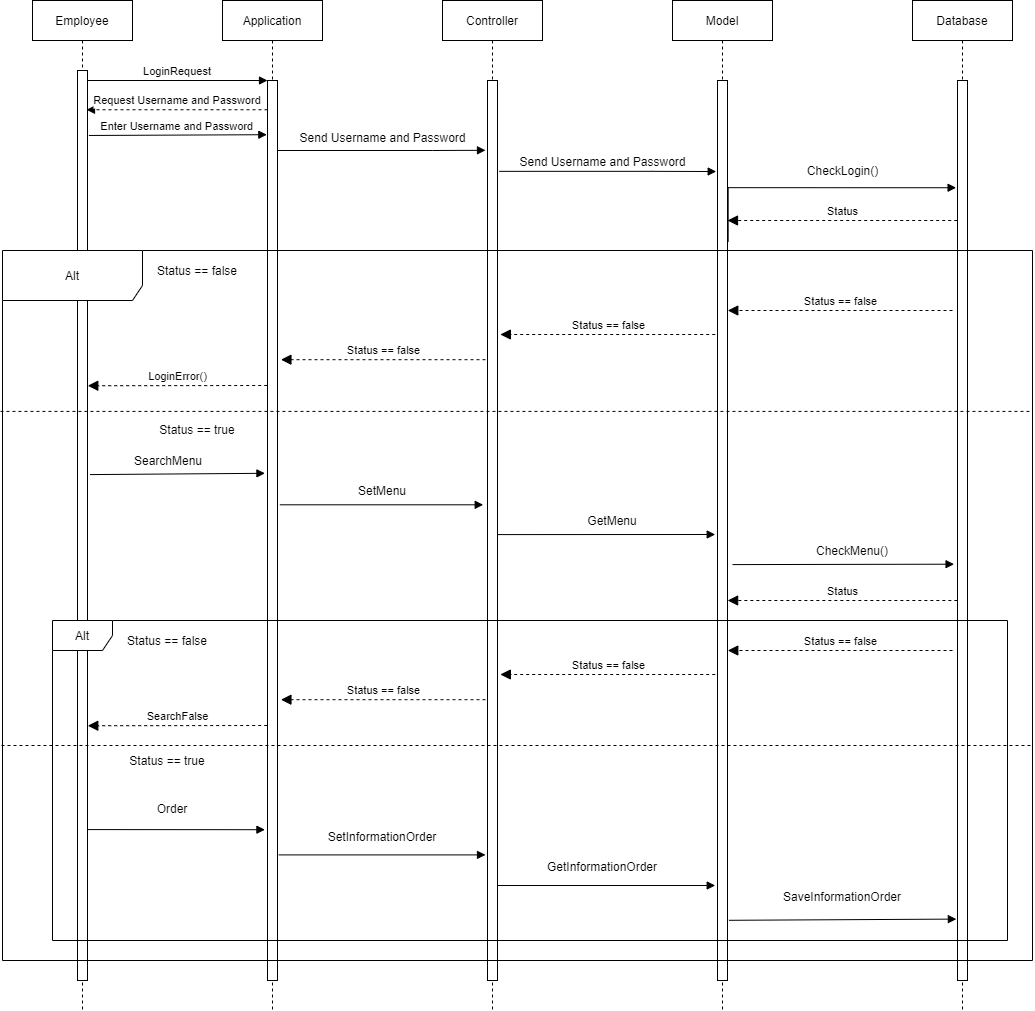

The diagram above was exported from draw.io. Its source (the exported page's mxGraphModel, read from the mxfile embedded in the PNG):
<mxGraphModel dx="1730" dy="913" grid="1" gridSize="10" guides="1" tooltips="1" connect="1" arrows="1" fold="1" page="1" pageScale="1" pageWidth="850" pageHeight="1100" math="0" shadow="0">
  <root>
    <mxCell id="0" />
    <mxCell id="1" parent="0" />
    <mxCell id="3nuBFxr9cyL0pnOWT2aG-1" value="Employee" style="shape=umlLifeline;perimeter=lifelinePerimeter;container=1;collapsible=0;recursiveResize=0;rounded=0;shadow=0;strokeWidth=1;" parent="1" vertex="1">
      <mxGeometry x="120" y="80" width="100" height="1010" as="geometry" />
    </mxCell>
    <mxCell id="3nuBFxr9cyL0pnOWT2aG-2" value="" style="points=[];perimeter=orthogonalPerimeter;rounded=0;shadow=0;strokeWidth=1;" parent="3nuBFxr9cyL0pnOWT2aG-1" vertex="1">
      <mxGeometry x="45" y="70" width="10" height="910" as="geometry" />
    </mxCell>
    <mxCell id="jPWZmfG6Kvr1Q0c_ItaL-7" value="" style="edgeStyle=orthogonalEdgeStyle;rounded=0;orthogonalLoop=1;jettySize=auto;html=1;entryX=-0.2;entryY=0.163;entryDx=0;entryDy=0;entryPerimeter=0;endArrow=block;endFill=1;" edge="1" parent="1">
      <mxGeometry relative="1" as="geometry">
        <mxPoint x="359.5" y="230" as="sourcePoint" />
        <mxPoint x="573" y="229.80000000000007" as="targetPoint" />
        <Array as="points">
          <mxPoint x="520" y="230" />
          <mxPoint x="520" y="230" />
        </Array>
      </mxGeometry>
    </mxCell>
    <mxCell id="3nuBFxr9cyL0pnOWT2aG-5" value="Application" style="shape=umlLifeline;perimeter=lifelinePerimeter;container=1;collapsible=0;recursiveResize=0;rounded=0;shadow=0;strokeWidth=1;" parent="1" vertex="1">
      <mxGeometry x="310" y="80" width="100" height="1010" as="geometry" />
    </mxCell>
    <mxCell id="3nuBFxr9cyL0pnOWT2aG-6" value="" style="points=[];perimeter=orthogonalPerimeter;rounded=0;shadow=0;strokeWidth=1;" parent="3nuBFxr9cyL0pnOWT2aG-5" vertex="1">
      <mxGeometry x="45" y="80" width="10" height="900" as="geometry" />
    </mxCell>
    <mxCell id="3nuBFxr9cyL0pnOWT2aG-8" value="LoginRequest" style="verticalAlign=bottom;endArrow=block;entryX=0;entryY=0;shadow=0;strokeWidth=1;" parent="1" source="3nuBFxr9cyL0pnOWT2aG-2" target="3nuBFxr9cyL0pnOWT2aG-6" edge="1">
      <mxGeometry relative="1" as="geometry">
        <mxPoint x="275" y="160" as="sourcePoint" />
      </mxGeometry>
    </mxCell>
    <mxCell id="3nuBFxr9cyL0pnOWT2aG-9" value="Request Username and Password" style="verticalAlign=bottom;endArrow=block;entryX=0.9;entryY=0.266;shadow=0;strokeWidth=1;entryDx=0;entryDy=0;entryPerimeter=0;dashed=1;" parent="1" edge="1">
      <mxGeometry relative="1" as="geometry">
        <mxPoint x="355" y="189.26" as="sourcePoint" />
        <mxPoint x="174" y="189.26" as="targetPoint" />
      </mxGeometry>
    </mxCell>
    <mxCell id="jPWZmfG6Kvr1Q0c_ItaL-1" value="Controller" style="shape=umlLifeline;perimeter=lifelinePerimeter;container=1;collapsible=0;recursiveResize=0;rounded=0;shadow=0;strokeWidth=1;" vertex="1" parent="1">
      <mxGeometry x="530" y="80" width="100" height="1010" as="geometry" />
    </mxCell>
    <mxCell id="jPWZmfG6Kvr1Q0c_ItaL-2" value="" style="points=[];perimeter=orthogonalPerimeter;rounded=0;shadow=0;strokeWidth=1;" vertex="1" parent="jPWZmfG6Kvr1Q0c_ItaL-1">
      <mxGeometry x="45" y="80" width="10" height="900" as="geometry" />
    </mxCell>
    <mxCell id="jPWZmfG6Kvr1Q0c_ItaL-5" value="Database" style="shape=umlLifeline;perimeter=lifelinePerimeter;container=1;collapsible=0;recursiveResize=0;rounded=0;shadow=0;strokeWidth=1;" vertex="1" parent="1">
      <mxGeometry x="1000" y="80" width="100" height="1010" as="geometry" />
    </mxCell>
    <mxCell id="jPWZmfG6Kvr1Q0c_ItaL-6" value="" style="points=[];perimeter=orthogonalPerimeter;rounded=0;shadow=0;strokeWidth=1;" vertex="1" parent="jPWZmfG6Kvr1Q0c_ItaL-5">
      <mxGeometry x="45" y="80" width="10" height="900" as="geometry" />
    </mxCell>
    <mxCell id="jPWZmfG6Kvr1Q0c_ItaL-8" value="Enter Username and Password" style="verticalAlign=bottom;endArrow=block;entryX=-0.067;entryY=0.467;shadow=0;strokeWidth=1;exitX=1.14;exitY=0.477;exitDx=0;exitDy=0;exitPerimeter=0;entryDx=0;entryDy=0;entryPerimeter=0;" edge="1" parent="1">
      <mxGeometry relative="1" as="geometry">
        <mxPoint x="176.4000000000001" y="214.9699999999999" as="sourcePoint" />
        <mxPoint x="354.3299999999999" y="214.19999999999993" as="targetPoint" />
      </mxGeometry>
    </mxCell>
    <mxCell id="jPWZmfG6Kvr1Q0c_ItaL-9" value="Send Username and Password" style="text;html=1;align=center;verticalAlign=middle;resizable=0;points=[];autosize=1;strokeColor=none;" vertex="1" parent="1">
      <mxGeometry x="380" y="207" width="180" height="20" as="geometry" />
    </mxCell>
    <mxCell id="jPWZmfG6Kvr1Q0c_ItaL-11" value="" style="edgeStyle=orthogonalEdgeStyle;rounded=0;orthogonalLoop=1;jettySize=auto;html=1;entryX=-0.18;entryY=0.614;entryDx=0;entryDy=0;entryPerimeter=0;endArrow=block;endFill=1;exitX=1.18;exitY=0.624;exitDx=0;exitDy=0;exitPerimeter=0;" edge="1" parent="1">
      <mxGeometry relative="1" as="geometry">
        <mxPoint x="586.8" y="250.84000000000003" as="sourcePoint" />
        <mxPoint x="803.7" y="251.04000000000002" as="targetPoint" />
        <Array as="points">
          <mxPoint x="740" y="251" />
          <mxPoint x="740" y="251" />
        </Array>
      </mxGeometry>
    </mxCell>
    <mxCell id="jPWZmfG6Kvr1Q0c_ItaL-12" value="Send Username and Password" style="text;html=1;align=center;verticalAlign=middle;resizable=0;points=[];autosize=1;strokeColor=none;" vertex="1" parent="1">
      <mxGeometry x="600" y="231" width="180" height="20" as="geometry" />
    </mxCell>
    <mxCell id="jPWZmfG6Kvr1Q0c_ItaL-3" value="Model" style="shape=umlLifeline;perimeter=lifelinePerimeter;container=1;collapsible=0;recursiveResize=0;rounded=0;shadow=0;strokeWidth=1;" vertex="1" parent="1">
      <mxGeometry x="760" y="80" width="100" height="1010" as="geometry" />
    </mxCell>
    <mxCell id="jPWZmfG6Kvr1Q0c_ItaL-4" value="" style="points=[];perimeter=orthogonalPerimeter;rounded=0;shadow=0;strokeWidth=1;" vertex="1" parent="jPWZmfG6Kvr1Q0c_ItaL-3">
      <mxGeometry x="45" y="80" width="10" height="900" as="geometry" />
    </mxCell>
    <mxCell id="jPWZmfG6Kvr1Q0c_ItaL-13" value="" style="edgeStyle=orthogonalEdgeStyle;rounded=0;orthogonalLoop=1;jettySize=auto;html=1;entryX=-0.14;entryY=0.939;entryDx=0;entryDy=0;entryPerimeter=0;endArrow=block;endFill=1;exitX=1.067;exitY=0.179;exitDx=0;exitDy=0;exitPerimeter=0;" edge="1" parent="1" source="jPWZmfG6Kvr1Q0c_ItaL-4">
      <mxGeometry relative="1" as="geometry">
        <mxPoint x="820" y="267.04" as="sourcePoint" />
        <mxPoint x="1043.6000000000001" y="267.24" as="targetPoint" />
        <Array as="points">
          <mxPoint x="816" y="267" />
        </Array>
      </mxGeometry>
    </mxCell>
    <mxCell id="jPWZmfG6Kvr1Q0c_ItaL-14" value="CheckLogin()" style="text;html=1;align=center;verticalAlign=middle;resizable=0;points=[];autosize=1;strokeColor=none;" vertex="1" parent="1">
      <mxGeometry x="885" y="240" width="90" height="20" as="geometry" />
    </mxCell>
    <mxCell id="jPWZmfG6Kvr1Q0c_ItaL-15" value="Alt" style="shape=umlFrame;whiteSpace=wrap;html=1;width=140;height=50;" vertex="1" parent="1">
      <mxGeometry x="90" y="330" width="1030" height="710" as="geometry" />
    </mxCell>
    <mxCell id="jPWZmfG6Kvr1Q0c_ItaL-16" value="Status == false" style="text;html=1;strokeColor=none;fillColor=none;align=center;verticalAlign=middle;whiteSpace=wrap;rounded=0;" vertex="1" parent="1">
      <mxGeometry x="240" y="340" width="90" height="20" as="geometry" />
    </mxCell>
    <mxCell id="jPWZmfG6Kvr1Q0c_ItaL-18" value="Status == false" style="html=1;verticalAlign=bottom;endArrow=block;dashed=1;endSize=8;entryX=1.029;entryY=0.35;entryDx=0;entryDy=0;entryPerimeter=0;endFill=1;" edge="1" parent="1">
      <mxGeometry relative="1" as="geometry">
        <mxPoint x="1040" y="390" as="sourcePoint" />
        <mxPoint x="815.29" y="390" as="targetPoint" />
      </mxGeometry>
    </mxCell>
    <mxCell id="jPWZmfG6Kvr1Q0c_ItaL-19" value="Status == false" style="html=1;verticalAlign=bottom;endArrow=block;dashed=1;endSize=8;exitX=-0.229;exitY=0.39;exitDx=0;exitDy=0;exitPerimeter=0;entryX=1.286;entryY=0.39;entryDx=0;entryDy=0;entryPerimeter=0;endFill=1;" edge="1" parent="1">
      <mxGeometry relative="1" as="geometry">
        <mxPoint x="802.71" y="413.9999999999998" as="sourcePoint" />
        <mxPoint x="587.8600000000001" y="413.9999999999998" as="targetPoint" />
      </mxGeometry>
    </mxCell>
    <mxCell id="jPWZmfG6Kvr1Q0c_ItaL-20" value="Status == false" style="html=1;verticalAlign=bottom;endArrow=block;dashed=1;endSize=8;exitX=-0.2;exitY=0.432;exitDx=0;exitDy=0;exitPerimeter=0;entryX=1.343;entryY=0.432;entryDx=0;entryDy=0;entryPerimeter=0;endFill=1;" edge="1" parent="1">
      <mxGeometry relative="1" as="geometry">
        <mxPoint x="573" y="439.20000000000005" as="sourcePoint" />
        <mxPoint x="368.43000000000006" y="439.20000000000005" as="targetPoint" />
      </mxGeometry>
    </mxCell>
    <mxCell id="jPWZmfG6Kvr1Q0c_ItaL-21" value="LoginError()" style="html=1;verticalAlign=bottom;endArrow=block;dashed=1;endSize=8;exitX=-0.029;exitY=0.475;exitDx=0;exitDy=0;exitPerimeter=0;entryX=1.029;entryY=0.484;entryDx=0;entryDy=0;entryPerimeter=0;endFill=1;" edge="1" parent="1">
      <mxGeometry relative="1" as="geometry">
        <mxPoint x="354.71000000000004" y="465" as="sourcePoint" />
        <mxPoint x="175.28999999999996" y="465.24" as="targetPoint" />
      </mxGeometry>
    </mxCell>
    <mxCell id="jPWZmfG6Kvr1Q0c_ItaL-23" value="" style="endArrow=none;dashed=1;html=1;exitX=-0.002;exitY=0.414;exitDx=0;exitDy=0;exitPerimeter=0;entryX=0.999;entryY=0.414;entryDx=0;entryDy=0;entryPerimeter=0;" edge="1" parent="1">
      <mxGeometry width="50" height="50" relative="1" as="geometry">
        <mxPoint x="87.94000000000005" y="490.89999999999986" as="sourcePoint" />
        <mxPoint x="1118.9700000000003" y="490.89999999999986" as="targetPoint" />
      </mxGeometry>
    </mxCell>
    <mxCell id="jPWZmfG6Kvr1Q0c_ItaL-24" value="Status == true" style="text;html=1;strokeColor=none;fillColor=none;align=center;verticalAlign=middle;whiteSpace=wrap;rounded=0;" vertex="1" parent="1">
      <mxGeometry x="240" y="499" width="90" height="20" as="geometry" />
    </mxCell>
    <mxCell id="jPWZmfG6Kvr1Q0c_ItaL-25" value="" style="endArrow=block;html=1;exitX=1.029;exitY=0.628;exitDx=0;exitDy=0;exitPerimeter=0;entryX=-0.257;entryY=0.622;entryDx=0;entryDy=0;entryPerimeter=0;endFill=1;" edge="1" parent="1">
      <mxGeometry width="50" height="50" relative="1" as="geometry">
        <mxPoint x="175.28999999999996" y="909.0799999999999" as="sourcePoint" />
        <mxPoint x="352.43000000000006" y="909.2" as="targetPoint" />
      </mxGeometry>
    </mxCell>
    <mxCell id="jPWZmfG6Kvr1Q0c_ItaL-26" value="Order" style="text;html=1;strokeColor=none;fillColor=none;align=center;verticalAlign=middle;whiteSpace=wrap;rounded=0;" vertex="1" parent="1">
      <mxGeometry x="240" y="878" width="40" height="20" as="geometry" />
    </mxCell>
    <mxCell id="jPWZmfG6Kvr1Q0c_ItaL-27" value="" style="endArrow=block;html=1;exitX=1.114;exitY=0.664;exitDx=0;exitDy=0;exitPerimeter=0;entryX=-0.2;entryY=0.664;entryDx=0;entryDy=0;entryPerimeter=0;endFill=1;" edge="1" parent="1">
      <mxGeometry width="50" height="50" relative="1" as="geometry">
        <mxPoint x="366.1400000000001" y="934.3999999999999" as="sourcePoint" />
        <mxPoint x="573" y="934.3999999999999" as="targetPoint" />
      </mxGeometry>
    </mxCell>
    <mxCell id="jPWZmfG6Kvr1Q0c_ItaL-28" value="SetInformationOrder" style="text;html=1;strokeColor=none;fillColor=none;align=center;verticalAlign=middle;whiteSpace=wrap;rounded=0;" vertex="1" parent="1">
      <mxGeometry x="450" y="906" width="40" height="20" as="geometry" />
    </mxCell>
    <mxCell id="jPWZmfG6Kvr1Q0c_ItaL-29" value="" style="endArrow=block;html=1;entryX=-0.229;entryY=0.715;entryDx=0;entryDy=0;entryPerimeter=0;exitX=1.057;exitY=0.715;exitDx=0;exitDy=0;exitPerimeter=0;endFill=1;" edge="1" parent="1">
      <mxGeometry width="50" height="50" relative="1" as="geometry">
        <mxPoint x="585.5699999999997" y="965" as="sourcePoint" />
        <mxPoint x="802.71" y="965" as="targetPoint" />
      </mxGeometry>
    </mxCell>
    <mxCell id="jPWZmfG6Kvr1Q0c_ItaL-30" value="GetInformationOrder" style="text;html=1;strokeColor=none;fillColor=none;align=center;verticalAlign=middle;whiteSpace=wrap;rounded=0;" vertex="1" parent="1">
      <mxGeometry x="670" y="936" width="40" height="20" as="geometry" />
    </mxCell>
    <mxCell id="jPWZmfG6Kvr1Q0c_ItaL-31" value="" style="endArrow=block;html=1;entryX=-0.114;entryY=0.771;entryDx=0;entryDy=0;entryPerimeter=0;exitX=1.143;exitY=0.773;exitDx=0;exitDy=0;exitPerimeter=0;endFill=1;" edge="1" parent="1">
      <mxGeometry width="50" height="50" relative="1" as="geometry">
        <mxPoint x="816.4299999999998" y="999.8000000000002" as="sourcePoint" />
        <mxPoint x="1043.8600000000001" y="998.5999999999999" as="targetPoint" />
      </mxGeometry>
    </mxCell>
    <mxCell id="jPWZmfG6Kvr1Q0c_ItaL-32" value="SaveInformationOrder" style="text;html=1;strokeColor=none;fillColor=none;align=center;verticalAlign=middle;whiteSpace=wrap;rounded=0;" vertex="1" parent="1">
      <mxGeometry x="910" y="966" width="40" height="20" as="geometry" />
    </mxCell>
    <mxCell id="jPWZmfG6Kvr1Q0c_ItaL-33" value="Status" style="html=1;verticalAlign=bottom;endArrow=block;dashed=1;endSize=8;endFill=1;" edge="1" parent="1">
      <mxGeometry relative="1" as="geometry">
        <mxPoint x="1044.71" y="300" as="sourcePoint" />
        <mxPoint x="815" y="300" as="targetPoint" />
      </mxGeometry>
    </mxCell>
    <mxCell id="jPWZmfG6Kvr1Q0c_ItaL-34" value="Alt" style="shape=umlFrame;whiteSpace=wrap;html=1;" vertex="1" parent="1">
      <mxGeometry x="140" y="700" width="955" height="320" as="geometry" />
    </mxCell>
    <mxCell id="BfRF2zOkjdNCcvyaPn1l-2" value="" style="endArrow=block;html=1;endFill=1;exitX=1.257;exitY=0.499;exitDx=0;exitDy=0;exitPerimeter=0;entryX=-0.257;entryY=0.492;entryDx=0;entryDy=0;entryPerimeter=0;" edge="1" parent="1">
      <mxGeometry width="50" height="50" relative="1" as="geometry">
        <mxPoint x="177.56999999999994" y="554.0900000000001" as="sourcePoint" />
        <mxPoint x="352.43000000000006" y="552.8" as="targetPoint" />
      </mxGeometry>
    </mxCell>
    <mxCell id="BfRF2zOkjdNCcvyaPn1l-3" value="SearchMenu" style="text;html=1;strokeColor=none;fillColor=none;align=center;verticalAlign=middle;whiteSpace=wrap;rounded=0;" vertex="1" parent="1">
      <mxGeometry x="236.14" y="530" width="40" height="20" as="geometry" />
    </mxCell>
    <mxCell id="BfRF2zOkjdNCcvyaPn1l-4" value="" style="endArrow=block;html=1;endFill=1;exitX=1.229;exitY=0.527;exitDx=0;exitDy=0;exitPerimeter=0;entryX=-0.429;entryY=0.527;entryDx=0;entryDy=0;entryPerimeter=0;" edge="1" parent="1">
      <mxGeometry width="50" height="50" relative="1" as="geometry">
        <mxPoint x="367.2900000000002" y="584.3" as="sourcePoint" />
        <mxPoint x="570.71" y="584.3" as="targetPoint" />
      </mxGeometry>
    </mxCell>
    <mxCell id="BfRF2zOkjdNCcvyaPn1l-5" value="SetMenu" style="text;html=1;strokeColor=none;fillColor=none;align=center;verticalAlign=middle;whiteSpace=wrap;rounded=0;" vertex="1" parent="1">
      <mxGeometry x="450" y="560" width="40" height="20" as="geometry" />
    </mxCell>
    <mxCell id="BfRF2zOkjdNCcvyaPn1l-6" value="" style="endArrow=block;html=1;endFill=1;exitX=1.257;exitY=0.499;exitDx=0;exitDy=0;exitPerimeter=0;entryX=-0.229;entryY=0.56;entryDx=0;entryDy=0;entryPerimeter=0;" edge="1" parent="1">
      <mxGeometry width="50" height="50" relative="1" as="geometry">
        <mxPoint x="585.1399999999999" y="614.0900000000001" as="sourcePoint" />
        <mxPoint x="802.71" y="614" as="targetPoint" />
      </mxGeometry>
    </mxCell>
    <mxCell id="BfRF2zOkjdNCcvyaPn1l-7" value="GetMenu" style="text;html=1;strokeColor=none;fillColor=none;align=center;verticalAlign=middle;whiteSpace=wrap;rounded=0;" vertex="1" parent="1">
      <mxGeometry x="680" y="590" width="40" height="20" as="geometry" />
    </mxCell>
    <mxCell id="BfRF2zOkjdNCcvyaPn1l-8" value="" style="endArrow=block;html=1;endFill=1;exitX=1.257;exitY=0.499;exitDx=0;exitDy=0;exitPerimeter=0;entryX=-0.343;entryY=0.593;entryDx=0;entryDy=0;entryPerimeter=0;" edge="1" parent="1">
      <mxGeometry width="50" height="50" relative="1" as="geometry">
        <mxPoint x="819.9999999999999" y="644.0900000000001" as="sourcePoint" />
        <mxPoint x="1041.5699999999997" y="643.6999999999998" as="targetPoint" />
      </mxGeometry>
    </mxCell>
    <mxCell id="BfRF2zOkjdNCcvyaPn1l-9" value="CheckMenu()" style="text;html=1;strokeColor=none;fillColor=none;align=center;verticalAlign=middle;whiteSpace=wrap;rounded=0;" vertex="1" parent="1">
      <mxGeometry x="919.9999999999999" y="620" width="40" height="20" as="geometry" />
    </mxCell>
    <mxCell id="BfRF2zOkjdNCcvyaPn1l-10" value="Status" style="html=1;verticalAlign=bottom;endArrow=block;dashed=1;endSize=8;endFill=1;" edge="1" parent="1">
      <mxGeometry relative="1" as="geometry">
        <mxPoint x="1044.8500000000001" y="680" as="sourcePoint" />
        <mxPoint x="815.14" y="680" as="targetPoint" />
      </mxGeometry>
    </mxCell>
    <mxCell id="BfRF2zOkjdNCcvyaPn1l-13" value="Status == false" style="text;html=1;strokeColor=none;fillColor=none;align=center;verticalAlign=middle;whiteSpace=wrap;rounded=0;" vertex="1" parent="1">
      <mxGeometry x="210" y="710" width="90" height="20" as="geometry" />
    </mxCell>
    <mxCell id="BfRF2zOkjdNCcvyaPn1l-15" value="Status == false" style="html=1;verticalAlign=bottom;endArrow=block;dashed=1;endSize=8;entryX=1.029;entryY=0.35;entryDx=0;entryDy=0;entryPerimeter=0;endFill=1;" edge="1" parent="1">
      <mxGeometry relative="1" as="geometry">
        <mxPoint x="1040" y="730" as="sourcePoint" />
        <mxPoint x="815.29" y="730" as="targetPoint" />
      </mxGeometry>
    </mxCell>
    <mxCell id="BfRF2zOkjdNCcvyaPn1l-16" value="Status == false" style="html=1;verticalAlign=bottom;endArrow=block;dashed=1;endSize=8;exitX=-0.229;exitY=0.39;exitDx=0;exitDy=0;exitPerimeter=0;entryX=1.286;entryY=0.39;entryDx=0;entryDy=0;entryPerimeter=0;endFill=1;" edge="1" parent="1">
      <mxGeometry relative="1" as="geometry">
        <mxPoint x="802.71" y="753.9999999999998" as="sourcePoint" />
        <mxPoint x="587.8600000000001" y="753.9999999999998" as="targetPoint" />
      </mxGeometry>
    </mxCell>
    <mxCell id="BfRF2zOkjdNCcvyaPn1l-17" value="Status == false" style="html=1;verticalAlign=bottom;endArrow=block;dashed=1;endSize=8;exitX=-0.2;exitY=0.432;exitDx=0;exitDy=0;exitPerimeter=0;entryX=1.343;entryY=0.432;entryDx=0;entryDy=0;entryPerimeter=0;endFill=1;" edge="1" parent="1">
      <mxGeometry relative="1" as="geometry">
        <mxPoint x="573" y="779.2" as="sourcePoint" />
        <mxPoint x="368.43000000000006" y="779.2" as="targetPoint" />
      </mxGeometry>
    </mxCell>
    <mxCell id="BfRF2zOkjdNCcvyaPn1l-18" value="SearchFalse" style="html=1;verticalAlign=bottom;endArrow=block;dashed=1;endSize=8;exitX=-0.029;exitY=0.475;exitDx=0;exitDy=0;exitPerimeter=0;entryX=1.029;entryY=0.484;entryDx=0;entryDy=0;entryPerimeter=0;endFill=1;" edge="1" parent="1">
      <mxGeometry relative="1" as="geometry">
        <mxPoint x="354.71000000000004" y="805" as="sourcePoint" />
        <mxPoint x="175.28999999999996" y="805.24" as="targetPoint" />
      </mxGeometry>
    </mxCell>
    <mxCell id="BfRF2zOkjdNCcvyaPn1l-19" value="" style="endArrow=none;dashed=1;html=1;exitX=-0.002;exitY=0.414;exitDx=0;exitDy=0;exitPerimeter=0;entryX=0.999;entryY=0.414;entryDx=0;entryDy=0;entryPerimeter=0;" edge="1" parent="1">
      <mxGeometry width="50" height="50" relative="1" as="geometry">
        <mxPoint x="88.97000000000006" y="824.9999999999999" as="sourcePoint" />
        <mxPoint x="1120.0000000000002" y="824.9999999999999" as="targetPoint" />
      </mxGeometry>
    </mxCell>
    <mxCell id="BfRF2zOkjdNCcvyaPn1l-21" value="Status == true" style="text;html=1;strokeColor=none;fillColor=none;align=center;verticalAlign=middle;whiteSpace=wrap;rounded=0;" vertex="1" parent="1">
      <mxGeometry x="210" y="830" width="90" height="20" as="geometry" />
    </mxCell>
  </root>
</mxGraphModel>